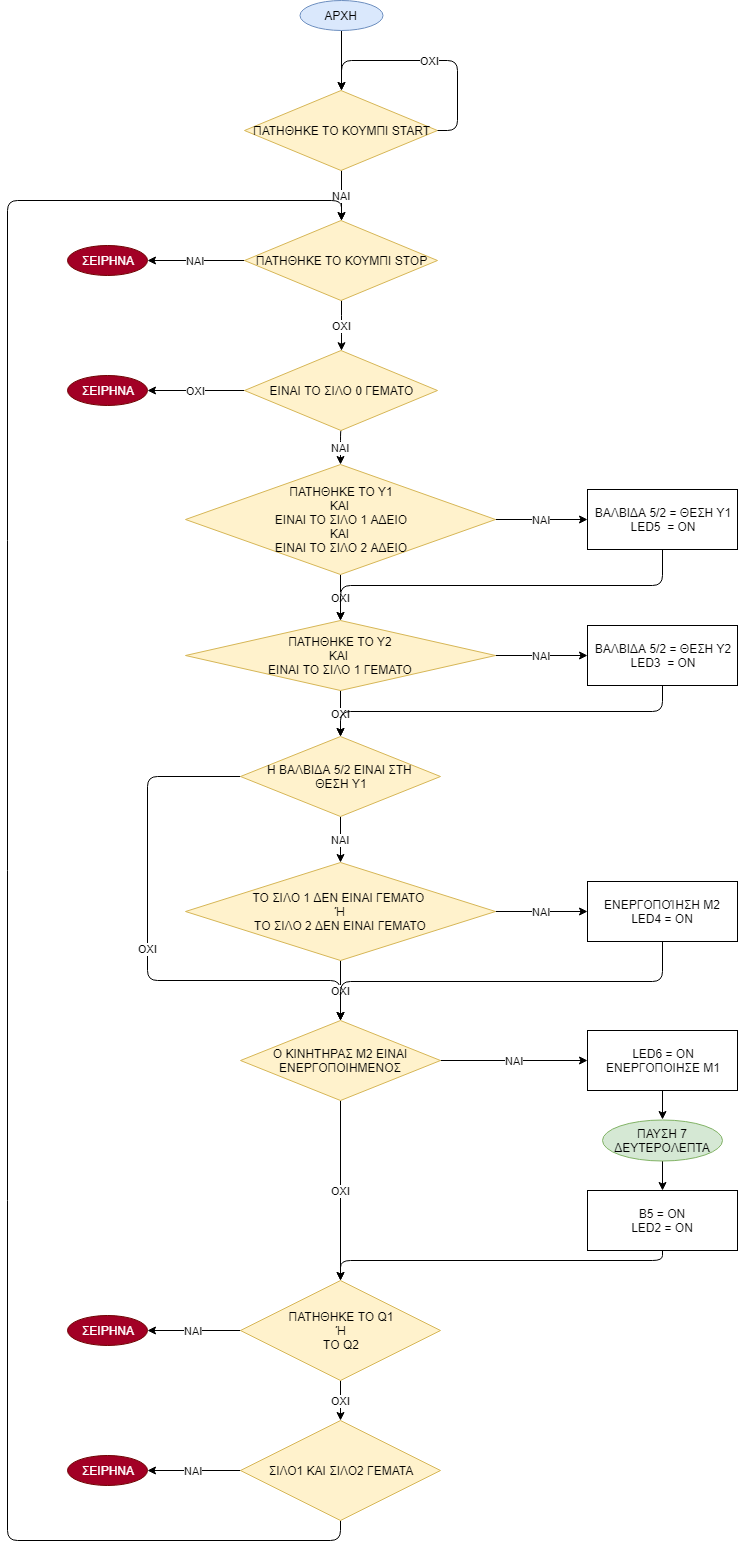

The diagram above was exported from draw.io. Its source (the exported page's mxGraphModel, read from the mxfile embedded in the PNG):
<mxGraphModel dx="1394" dy="715" grid="1" gridSize="10" guides="1" tooltips="1" connect="1" arrows="1" fold="1" page="1" pageScale="1" pageWidth="827" pageHeight="1169" math="0" shadow="0">
  <root>
    <mxCell id="0" />
    <mxCell id="1" parent="0" />
    <mxCell id="bzspvaz2ez5BcpwB-pM9-3" value="ΝΑΙ" style="edgeStyle=orthogonalEdgeStyle;rounded=0;orthogonalLoop=1;jettySize=auto;html=1;exitX=0.5;exitY=1;exitDx=0;exitDy=0;" parent="1" source="bzspvaz2ez5BcpwB-pM9-1" target="bzspvaz2ez5BcpwB-pM9-2" edge="1">
      <mxGeometry relative="1" as="geometry" />
    </mxCell>
    <mxCell id="bzspvaz2ez5BcpwB-pM9-1" value="ΠΑΤΗΘΗΚΕ ΤΟ ΚΟΥΜΠΙ START" style="rhombus;whiteSpace=wrap;html=1;fillColor=#fff2cc;strokeColor=#d6b656;" parent="1" vertex="1">
      <mxGeometry x="317" y="130" width="193" height="80" as="geometry" />
    </mxCell>
    <mxCell id="bzspvaz2ez5BcpwB-pM9-9" value="ΟΧΙ" style="edgeStyle=orthogonalEdgeStyle;rounded=1;orthogonalLoop=1;jettySize=auto;html=1;exitX=0.5;exitY=1;exitDx=0;exitDy=0;" parent="1" source="bzspvaz2ez5BcpwB-pM9-2" target="bzspvaz2ez5BcpwB-pM9-8" edge="1">
      <mxGeometry relative="1" as="geometry" />
    </mxCell>
    <mxCell id="bzspvaz2ez5BcpwB-pM9-11" value="ΝΑΙ" style="edgeStyle=orthogonalEdgeStyle;rounded=1;orthogonalLoop=1;jettySize=auto;html=1;exitX=0;exitY=0.5;exitDx=0;exitDy=0;" parent="1" source="bzspvaz2ez5BcpwB-pM9-2" target="bzspvaz2ez5BcpwB-pM9-10" edge="1">
      <mxGeometry relative="1" as="geometry" />
    </mxCell>
    <mxCell id="bzspvaz2ez5BcpwB-pM9-2" value="ΠΑΤΗΘΗΚΕ ΤΟ ΚΟΥΜΠΙ STOP" style="rhombus;whiteSpace=wrap;html=1;fillColor=#fff2cc;strokeColor=#d6b656;" parent="1" vertex="1">
      <mxGeometry x="317" y="260" width="193" height="80" as="geometry" />
    </mxCell>
    <mxCell id="bzspvaz2ez5BcpwB-pM9-4" value="ΟΧΙ" style="edgeStyle=orthogonalEdgeStyle;rounded=1;orthogonalLoop=1;jettySize=auto;html=1;exitX=1;exitY=0.5;exitDx=0;exitDy=0;entryX=0.5;entryY=0;entryDx=0;entryDy=0;" parent="1" source="bzspvaz2ez5BcpwB-pM9-1" target="bzspvaz2ez5BcpwB-pM9-1" edge="1">
      <mxGeometry relative="1" as="geometry">
        <Array as="points">
          <mxPoint x="530" y="170" />
          <mxPoint x="530" y="100" />
          <mxPoint x="414" y="100" />
        </Array>
      </mxGeometry>
    </mxCell>
    <mxCell id="bzspvaz2ez5BcpwB-pM9-6" style="edgeStyle=orthogonalEdgeStyle;rounded=1;orthogonalLoop=1;jettySize=auto;html=1;exitX=0.5;exitY=1;exitDx=0;exitDy=0;" parent="1" source="bzspvaz2ez5BcpwB-pM9-5" edge="1">
      <mxGeometry relative="1" as="geometry">
        <mxPoint x="414" y="130" as="targetPoint" />
      </mxGeometry>
    </mxCell>
    <mxCell id="bzspvaz2ez5BcpwB-pM9-5" value="ΑΡΧΗ" style="ellipse;whiteSpace=wrap;html=1;fillColor=#dae8fc;strokeColor=#6c8ebf;" parent="1" vertex="1">
      <mxGeometry x="372" y="40" width="83" height="30" as="geometry" />
    </mxCell>
    <mxCell id="bzspvaz2ez5BcpwB-pM9-13" value="ΟΧΙ" style="edgeStyle=orthogonalEdgeStyle;rounded=1;orthogonalLoop=1;jettySize=auto;html=1;exitX=0;exitY=0.5;exitDx=0;exitDy=0;entryX=1;entryY=0.5;entryDx=0;entryDy=0;" parent="1" source="bzspvaz2ez5BcpwB-pM9-8" target="bzspvaz2ez5BcpwB-pM9-12" edge="1">
      <mxGeometry relative="1" as="geometry" />
    </mxCell>
    <mxCell id="bzspvaz2ez5BcpwB-pM9-15" value="ΝΑΙ" style="edgeStyle=orthogonalEdgeStyle;rounded=1;orthogonalLoop=1;jettySize=auto;html=1;exitX=0.5;exitY=1;exitDx=0;exitDy=0;entryX=0.5;entryY=0;entryDx=0;entryDy=0;" parent="1" source="bzspvaz2ez5BcpwB-pM9-8" target="bzspvaz2ez5BcpwB-pM9-14" edge="1">
      <mxGeometry relative="1" as="geometry" />
    </mxCell>
    <mxCell id="bzspvaz2ez5BcpwB-pM9-8" value="ΕΙΝΑΙ ΤΟ ΣΙΛΟ 0 ΓΕΜΑΤΟ" style="rhombus;whiteSpace=wrap;html=1;fillColor=#fff2cc;strokeColor=#d6b656;" parent="1" vertex="1">
      <mxGeometry x="317" y="390" width="193" height="80" as="geometry" />
    </mxCell>
    <mxCell id="bzspvaz2ez5BcpwB-pM9-10" value="ΣΕΙΡΗΝΑ" style="ellipse;whiteSpace=wrap;html=1;fillColor=#a20025;strokeColor=#6F0000;fontColor=#ffffff;" parent="1" vertex="1">
      <mxGeometry x="140" y="285" width="80" height="30" as="geometry" />
    </mxCell>
    <mxCell id="bzspvaz2ez5BcpwB-pM9-12" value="ΣΕΙΡΗΝΑ" style="ellipse;whiteSpace=wrap;html=1;fillColor=#a20025;strokeColor=#6F0000;fontColor=#ffffff;" parent="1" vertex="1">
      <mxGeometry x="140" y="415" width="80" height="30" as="geometry" />
    </mxCell>
    <mxCell id="bzspvaz2ez5BcpwB-pM9-19" value="ΝΑΙ" style="edgeStyle=orthogonalEdgeStyle;rounded=1;orthogonalLoop=1;jettySize=auto;html=1;exitX=1;exitY=0.5;exitDx=0;exitDy=0;entryX=0;entryY=0.5;entryDx=0;entryDy=0;" parent="1" source="bzspvaz2ez5BcpwB-pM9-14" target="bzspvaz2ez5BcpwB-pM9-16" edge="1">
      <mxGeometry relative="1" as="geometry" />
    </mxCell>
    <mxCell id="bzspvaz2ez5BcpwB-pM9-21" value="ΟΧΙ" style="edgeStyle=orthogonalEdgeStyle;rounded=1;orthogonalLoop=1;jettySize=auto;html=1;exitX=0.5;exitY=1;exitDx=0;exitDy=0;" parent="1" source="bzspvaz2ez5BcpwB-pM9-14" target="bzspvaz2ez5BcpwB-pM9-20" edge="1">
      <mxGeometry relative="1" as="geometry" />
    </mxCell>
    <mxCell id="bzspvaz2ez5BcpwB-pM9-14" value="ΠΑΤΗΘΗΚΕ ΤΟ Y1&lt;br&gt;ΚΑΙ&amp;nbsp;&lt;br&gt;ΕΙΝΑΙ ΤΟ ΣΙΛΟ 1 ΑΔΕΙΟ&lt;br&gt;ΚΑΙ &lt;br&gt;ΕΙΝΑΙ ΤΟ ΣΙΛΟ 2 ΑΔΕΙΟ&lt;br&gt;" style="rhombus;whiteSpace=wrap;html=1;fillColor=#fff2cc;strokeColor=#d6b656;" parent="1" vertex="1">
      <mxGeometry x="258" y="504" width="310" height="110" as="geometry" />
    </mxCell>
    <mxCell id="bzspvaz2ez5BcpwB-pM9-22" style="edgeStyle=orthogonalEdgeStyle;rounded=1;orthogonalLoop=1;jettySize=auto;html=1;exitX=0.5;exitY=1;exitDx=0;exitDy=0;entryX=0.5;entryY=0;entryDx=0;entryDy=0;" parent="1" source="bzspvaz2ez5BcpwB-pM9-16" target="bzspvaz2ez5BcpwB-pM9-20" edge="1">
      <mxGeometry relative="1" as="geometry" />
    </mxCell>
    <mxCell id="bzspvaz2ez5BcpwB-pM9-16" value="ΒΑΛΒΙΔΑ 5/2 = ΘΕΣΗ Y1&lt;br&gt;LED5&amp;nbsp; = ON&lt;br&gt;" style="rounded=0;whiteSpace=wrap;html=1;" parent="1" vertex="1">
      <mxGeometry x="660" y="529" width="150" height="60" as="geometry" />
    </mxCell>
    <mxCell id="bzspvaz2ez5BcpwB-pM9-25" value="ΝΑΙ" style="edgeStyle=orthogonalEdgeStyle;rounded=1;orthogonalLoop=1;jettySize=auto;html=1;exitX=1;exitY=0.5;exitDx=0;exitDy=0;entryX=0;entryY=0.5;entryDx=0;entryDy=0;" parent="1" source="bzspvaz2ez5BcpwB-pM9-20" target="bzspvaz2ez5BcpwB-pM9-24" edge="1">
      <mxGeometry relative="1" as="geometry" />
    </mxCell>
    <mxCell id="bzspvaz2ez5BcpwB-pM9-27" value="ΟΧΙ" style="edgeStyle=orthogonalEdgeStyle;rounded=1;orthogonalLoop=1;jettySize=auto;html=1;exitX=0.5;exitY=1;exitDx=0;exitDy=0;entryX=0.5;entryY=0;entryDx=0;entryDy=0;" parent="1" source="bzspvaz2ez5BcpwB-pM9-20" target="bzspvaz2ez5BcpwB-pM9-26" edge="1">
      <mxGeometry relative="1" as="geometry" />
    </mxCell>
    <mxCell id="bzspvaz2ez5BcpwB-pM9-20" value="ΠΑΤΗΘΗΚΕ ΤΟ Y2&lt;br&gt;ΚΑΙ&amp;nbsp;&lt;br&gt;ΕΙΝΑΙ ΤΟ ΣΙΛΟ 1 ΓΕΜΑΤΟ&lt;br&gt;" style="rhombus;whiteSpace=wrap;html=1;fillColor=#fff2cc;strokeColor=#d6b656;" parent="1" vertex="1">
      <mxGeometry x="258" y="660" width="310" height="70" as="geometry" />
    </mxCell>
    <mxCell id="bzspvaz2ez5BcpwB-pM9-28" style="edgeStyle=orthogonalEdgeStyle;rounded=1;orthogonalLoop=1;jettySize=auto;html=1;exitX=0.5;exitY=1;exitDx=0;exitDy=0;" parent="1" source="bzspvaz2ez5BcpwB-pM9-24" target="bzspvaz2ez5BcpwB-pM9-26" edge="1">
      <mxGeometry relative="1" as="geometry" />
    </mxCell>
    <mxCell id="bzspvaz2ez5BcpwB-pM9-24" value="ΒΑΛΒΙΔΑ 5/2 = ΘΕΣΗ Y2&lt;br&gt;LED3&amp;nbsp; = ON&lt;br&gt;" style="rounded=0;whiteSpace=wrap;html=1;" parent="1" vertex="1">
      <mxGeometry x="660" y="665" width="150" height="60" as="geometry" />
    </mxCell>
    <mxCell id="bzspvaz2ez5BcpwB-pM9-30" value="ΝΑΙ" style="edgeStyle=orthogonalEdgeStyle;rounded=1;orthogonalLoop=1;jettySize=auto;html=1;exitX=0.5;exitY=1;exitDx=0;exitDy=0;entryX=0.5;entryY=0;entryDx=0;entryDy=0;" parent="1" source="bzspvaz2ez5BcpwB-pM9-26" target="bzspvaz2ez5BcpwB-pM9-29" edge="1">
      <mxGeometry relative="1" as="geometry" />
    </mxCell>
    <mxCell id="bzspvaz2ez5BcpwB-pM9-36" value="ΟΧΙ" style="edgeStyle=orthogonalEdgeStyle;rounded=1;orthogonalLoop=1;jettySize=auto;html=1;exitX=0;exitY=0.5;exitDx=0;exitDy=0;" parent="1" source="bzspvaz2ez5BcpwB-pM9-26" target="bzspvaz2ez5BcpwB-pM9-33" edge="1">
      <mxGeometry relative="1" as="geometry">
        <Array as="points">
          <mxPoint x="220" y="816" />
          <mxPoint x="220" y="1020" />
          <mxPoint x="413" y="1020" />
        </Array>
      </mxGeometry>
    </mxCell>
    <mxCell id="bzspvaz2ez5BcpwB-pM9-26" value="Η ΒΑΛΒΙΔΑ 5/2 ΕΙΝΑΙ ΣΤΗ &lt;br&gt;ΘΕΣΗ Y1" style="rhombus;whiteSpace=wrap;html=1;fillColor=#fff2cc;strokeColor=#d6b656;" parent="1" vertex="1">
      <mxGeometry x="313" y="776" width="200" height="80" as="geometry" />
    </mxCell>
    <mxCell id="bzspvaz2ez5BcpwB-pM9-32" value="ΝΑΙ" style="edgeStyle=orthogonalEdgeStyle;rounded=1;orthogonalLoop=1;jettySize=auto;html=1;exitX=1;exitY=0.5;exitDx=0;exitDy=0;entryX=0;entryY=0.5;entryDx=0;entryDy=0;" parent="1" source="bzspvaz2ez5BcpwB-pM9-29" target="bzspvaz2ez5BcpwB-pM9-31" edge="1">
      <mxGeometry relative="1" as="geometry" />
    </mxCell>
    <mxCell id="bzspvaz2ez5BcpwB-pM9-34" value="ΟΧΙ" style="edgeStyle=orthogonalEdgeStyle;rounded=1;orthogonalLoop=1;jettySize=auto;html=1;exitX=0.5;exitY=1;exitDx=0;exitDy=0;entryX=0.5;entryY=0;entryDx=0;entryDy=0;" parent="1" source="bzspvaz2ez5BcpwB-pM9-29" target="bzspvaz2ez5BcpwB-pM9-33" edge="1">
      <mxGeometry relative="1" as="geometry" />
    </mxCell>
    <mxCell id="bzspvaz2ez5BcpwB-pM9-29" value="ΤΟ ΣΙΛΟ 1 ΔΕΝ ΕΙΝΑΙ ΓΕΜΑΤΟ&amp;nbsp;&lt;br&gt;Ή&lt;br&gt;ΤΟ ΣΙΛΟ 2 ΔΕΝ ΕΙΝΑΙ ΓΕΜΑΤΟ&lt;br&gt;" style="rhombus;whiteSpace=wrap;html=1;fillColor=#fff2cc;strokeColor=#d6b656;" parent="1" vertex="1">
      <mxGeometry x="258" y="902" width="310" height="98" as="geometry" />
    </mxCell>
    <mxCell id="bzspvaz2ez5BcpwB-pM9-35" style="edgeStyle=orthogonalEdgeStyle;rounded=1;orthogonalLoop=1;jettySize=auto;html=1;exitX=0.5;exitY=1;exitDx=0;exitDy=0;entryX=0.5;entryY=0;entryDx=0;entryDy=0;" parent="1" source="bzspvaz2ez5BcpwB-pM9-31" target="bzspvaz2ez5BcpwB-pM9-33" edge="1">
      <mxGeometry relative="1" as="geometry" />
    </mxCell>
    <mxCell id="bzspvaz2ez5BcpwB-pM9-31" value="ΕΝΕΡΓΟΠΟΊΗΣΗ Μ2&lt;br&gt;LED4 = ON&lt;br&gt;" style="rounded=0;whiteSpace=wrap;html=1;" parent="1" vertex="1">
      <mxGeometry x="660" y="921" width="150" height="60" as="geometry" />
    </mxCell>
    <mxCell id="bzspvaz2ez5BcpwB-pM9-38" value="ΝΑΙ" style="edgeStyle=orthogonalEdgeStyle;rounded=1;orthogonalLoop=1;jettySize=auto;html=1;exitX=1;exitY=0.5;exitDx=0;exitDy=0;" parent="1" source="bzspvaz2ez5BcpwB-pM9-33" target="bzspvaz2ez5BcpwB-pM9-37" edge="1">
      <mxGeometry relative="1" as="geometry" />
    </mxCell>
    <mxCell id="bzspvaz2ez5BcpwB-pM9-46" value="ΟΧΙ" style="edgeStyle=orthogonalEdgeStyle;rounded=1;orthogonalLoop=1;jettySize=auto;html=1;exitX=0.5;exitY=1;exitDx=0;exitDy=0;" parent="1" source="bzspvaz2ez5BcpwB-pM9-33" target="bzspvaz2ez5BcpwB-pM9-44" edge="1">
      <mxGeometry relative="1" as="geometry" />
    </mxCell>
    <mxCell id="bzspvaz2ez5BcpwB-pM9-33" value="Ο ΚΙΝΗΤΗΡΑΣ Μ2 ΕΙΝΑΙ ΕΝΕΡΓΟΠΟΙΗΜΕΝΟΣ" style="rhombus;whiteSpace=wrap;html=1;fillColor=#fff2cc;strokeColor=#d6b656;" parent="1" vertex="1">
      <mxGeometry x="313" y="1060" width="200" height="80" as="geometry" />
    </mxCell>
    <mxCell id="bzspvaz2ez5BcpwB-pM9-40" style="edgeStyle=orthogonalEdgeStyle;rounded=1;orthogonalLoop=1;jettySize=auto;html=1;exitX=0.5;exitY=1;exitDx=0;exitDy=0;entryX=0.5;entryY=0;entryDx=0;entryDy=0;" parent="1" source="bzspvaz2ez5BcpwB-pM9-37" target="bzspvaz2ez5BcpwB-pM9-39" edge="1">
      <mxGeometry relative="1" as="geometry" />
    </mxCell>
    <mxCell id="bzspvaz2ez5BcpwB-pM9-37" value="LED6 = ON&lt;br&gt;ΕΝΕΡΓΟΠΟΙΗΣΕ Μ1&lt;br&gt;" style="rounded=0;whiteSpace=wrap;html=1;" parent="1" vertex="1">
      <mxGeometry x="660" y="1070" width="150" height="60" as="geometry" />
    </mxCell>
    <mxCell id="bzspvaz2ez5BcpwB-pM9-43" style="edgeStyle=orthogonalEdgeStyle;rounded=1;orthogonalLoop=1;jettySize=auto;html=1;exitX=0.5;exitY=1;exitDx=0;exitDy=0;entryX=0.5;entryY=0;entryDx=0;entryDy=0;" parent="1" source="bzspvaz2ez5BcpwB-pM9-39" target="bzspvaz2ez5BcpwB-pM9-42" edge="1">
      <mxGeometry relative="1" as="geometry" />
    </mxCell>
    <mxCell id="bzspvaz2ez5BcpwB-pM9-39" value="ΠΑΥΣΗ 7 ΔΕΥΤΕΡΟΛΕΠΤΑ" style="ellipse;whiteSpace=wrap;html=1;fillColor=#d5e8d4;strokeColor=#82b366;" parent="1" vertex="1">
      <mxGeometry x="675" y="1159" width="120" height="41" as="geometry" />
    </mxCell>
    <mxCell id="bzspvaz2ez5BcpwB-pM9-47" style="edgeStyle=orthogonalEdgeStyle;rounded=1;orthogonalLoop=1;jettySize=auto;html=1;exitX=0.5;exitY=1;exitDx=0;exitDy=0;entryX=0.5;entryY=0;entryDx=0;entryDy=0;" parent="1" source="bzspvaz2ez5BcpwB-pM9-42" target="bzspvaz2ez5BcpwB-pM9-44" edge="1">
      <mxGeometry relative="1" as="geometry">
        <Array as="points">
          <mxPoint x="735" y="1300" />
          <mxPoint x="413" y="1300" />
        </Array>
      </mxGeometry>
    </mxCell>
    <mxCell id="bzspvaz2ez5BcpwB-pM9-42" value="Β5 = ON&lt;br&gt;LED2 = ON&lt;br&gt;" style="rounded=0;whiteSpace=wrap;html=1;" parent="1" vertex="1">
      <mxGeometry x="660" y="1230" width="150" height="60" as="geometry" />
    </mxCell>
    <mxCell id="bzspvaz2ez5BcpwB-pM9-49" value="ΝΑΙ" style="edgeStyle=orthogonalEdgeStyle;rounded=1;orthogonalLoop=1;jettySize=auto;html=1;exitX=0;exitY=0.5;exitDx=0;exitDy=0;entryX=1;entryY=0.5;entryDx=0;entryDy=0;" parent="1" source="bzspvaz2ez5BcpwB-pM9-44" target="bzspvaz2ez5BcpwB-pM9-48" edge="1">
      <mxGeometry relative="1" as="geometry" />
    </mxCell>
    <mxCell id="PVhcOpSLMtSOOz87depx-4" value="ΟΧΙ" style="edgeStyle=orthogonalEdgeStyle;rounded=0;orthogonalLoop=1;jettySize=auto;html=1;exitX=0.5;exitY=1;exitDx=0;exitDy=0;entryX=0.5;entryY=0;entryDx=0;entryDy=0;" edge="1" parent="1" source="bzspvaz2ez5BcpwB-pM9-44" target="PVhcOpSLMtSOOz87depx-1">
      <mxGeometry relative="1" as="geometry" />
    </mxCell>
    <mxCell id="bzspvaz2ez5BcpwB-pM9-44" value="ΠΑΤΗΘΗΚΕ ΤΟ Q1&lt;br&gt;Ή&lt;br&gt;ΤΟ Q2&lt;br&gt;" style="rhombus;whiteSpace=wrap;html=1;fillColor=#fff2cc;strokeColor=#d6b656;" parent="1" vertex="1">
      <mxGeometry x="313" y="1320" width="200" height="100" as="geometry" />
    </mxCell>
    <mxCell id="bzspvaz2ez5BcpwB-pM9-48" value="ΣΕΙΡΗΝΑ" style="ellipse;whiteSpace=wrap;html=1;fillColor=#a20025;strokeColor=#6F0000;fontColor=#ffffff;" parent="1" vertex="1">
      <mxGeometry x="140" y="1355" width="80" height="30" as="geometry" />
    </mxCell>
    <mxCell id="PVhcOpSLMtSOOz87depx-3" value="ΝΑΙ" style="edgeStyle=orthogonalEdgeStyle;rounded=0;orthogonalLoop=1;jettySize=auto;html=1;exitX=0;exitY=0.5;exitDx=0;exitDy=0;" edge="1" parent="1" source="PVhcOpSLMtSOOz87depx-1" target="PVhcOpSLMtSOOz87depx-2">
      <mxGeometry relative="1" as="geometry" />
    </mxCell>
    <mxCell id="PVhcOpSLMtSOOz87depx-5" style="edgeStyle=orthogonalEdgeStyle;rounded=1;orthogonalLoop=1;jettySize=auto;html=1;exitX=0.5;exitY=1;exitDx=0;exitDy=0;entryX=0.5;entryY=0;entryDx=0;entryDy=0;" edge="1" parent="1" source="PVhcOpSLMtSOOz87depx-1" target="bzspvaz2ez5BcpwB-pM9-2">
      <mxGeometry relative="1" as="geometry">
        <Array as="points">
          <mxPoint x="413" y="1580" />
          <mxPoint x="80" y="1580" />
          <mxPoint x="80" y="240" />
          <mxPoint x="414" y="240" />
        </Array>
      </mxGeometry>
    </mxCell>
    <mxCell id="PVhcOpSLMtSOOz87depx-1" value="ΣΙΛΟ1 ΚΑΙ ΣΙΛΟ2 ΓΕΜΑΤΑ" style="rhombus;whiteSpace=wrap;html=1;fillColor=#fff2cc;strokeColor=#d6b656;" vertex="1" parent="1">
      <mxGeometry x="313" y="1460" width="200" height="100" as="geometry" />
    </mxCell>
    <mxCell id="PVhcOpSLMtSOOz87depx-2" value="ΣΕΙΡΗΝΑ" style="ellipse;whiteSpace=wrap;html=1;fillColor=#a20025;strokeColor=#6F0000;fontColor=#ffffff;" vertex="1" parent="1">
      <mxGeometry x="140" y="1495" width="80" height="30" as="geometry" />
    </mxCell>
  </root>
</mxGraphModel>